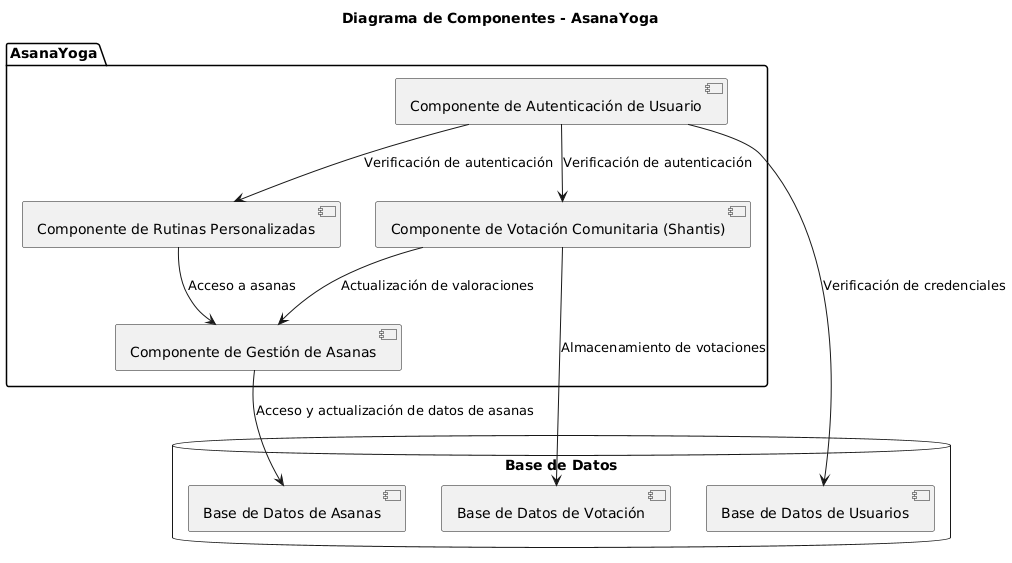

The diagram above was rendered by PlantUML. Its source (embedded in the PNG):
@startuml
title Diagrama de Componentes - AsanaYoga

package "AsanaYoga" {
    [Componente de Autenticación de Usuario] as Auth
    [Componente de Gestión de Asanas] as GestionAsanas
    [Componente de Rutinas Personalizadas] as Rutinas
    [Componente de Votación Comunitaria (Shantis)] as Votacion
}

database "Base de Datos" {
    [Base de Datos de Usuarios] as DBUsuarios
    [Base de Datos de Asanas] as DBAsanas
    [Base de Datos de Votación] as DBVotacion
}

Auth --> DBUsuarios : Verificación de credenciales
GestionAsanas --> DBAsanas : Acceso y actualización de datos de asanas
Votacion --> DBVotacion : Almacenamiento de votaciones
Rutinas --> GestionAsanas : Acceso a asanas
Votacion --> GestionAsanas : Actualización de valoraciones

Auth --> Rutinas : Verificación de autenticación
Auth --> Votacion : Verificación de autenticación
@enduml